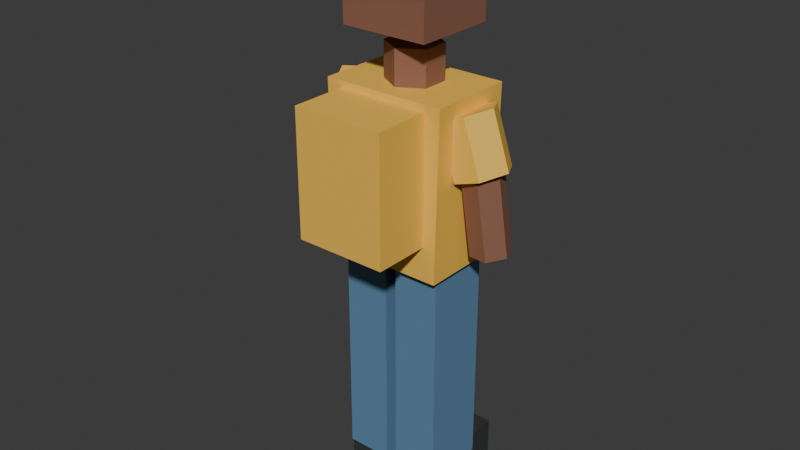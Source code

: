 # Source: pedestrian_02_far.blend  (saved by Blender 5.2.45; exported with 4.5.12 LTS)
import bpy
from mathutils import Matrix  # noqa: F401  (used for matrix-valued properties, if any)

bpy.ops.wm.read_factory_settings(use_empty=True)
scene = bpy.context.scene
scene.name = 'Scene'

# ---- collections
col_collection = bpy.data.collections.new('Collection'); scene.collection.children.link(col_collection)

# ---- materials (node trees are filled in below, after node groups)
mat_traffic_rubber = bpy.data.materials.new('traffic_rubber')
mat_traffic_rubber.diffuse_color = (0.035, 0.039, 0.037, 1.0)
mat_traffic_blue = bpy.data.materials.new('traffic_blue')
mat_traffic_blue.diffuse_color = (0.11, 0.24, 0.38, 1.0)
mat_traffic_gold = bpy.data.materials.new('traffic_gold')
mat_traffic_gold.diffuse_color = (0.95, 0.56, 0.075, 1.0)
mat_traffic_skin2 = bpy.data.materials.new('traffic_skin2')
mat_traffic_skin2.diffuse_color = (0.27, 0.12, 0.075, 1.0)

# ---- material node trees
mat_traffic_rubber.use_nodes = True; mat_traffic_rubber.node_tree.nodes.clear()
_N = mat_traffic_rubber.node_tree.nodes; _L = mat_traffic_rubber.node_tree.links
n0 = _N.new('ShaderNodeBsdfPrincipled'); n0.name = 'Principled BSDF'; n0.location = (-200, 100)
n0.inputs[0].default_value = (0.035, 0.039, 0.037, 1.0)
n0.inputs[2].default_value = 0.62
n0.inputs[10].default_value = 0.005
n1 = _N.new('ShaderNodeOutputMaterial'); n1.name = 'Material Output'; n1.location = (200, 100)
_L.new(n0.outputs[0], n1.inputs[0])
n1.is_active_output = True
mat_traffic_blue.use_nodes = True; mat_traffic_blue.node_tree.nodes.clear()
_N = mat_traffic_blue.node_tree.nodes; _L = mat_traffic_blue.node_tree.links
n0 = _N.new('ShaderNodeBsdfPrincipled'); n0.name = 'Principled BSDF'; n0.location = (-200, 100)
n0.inputs[0].default_value = (0.11, 0.24, 0.38, 1.0)
n0.inputs[2].default_value = 0.62
n0.inputs[10].default_value = 0.005
n1 = _N.new('ShaderNodeOutputMaterial'); n1.name = 'Material Output'; n1.location = (200, 100)
_L.new(n0.outputs[0], n1.inputs[0])
n1.is_active_output = True
mat_traffic_gold.use_nodes = True; mat_traffic_gold.node_tree.nodes.clear()
_N = mat_traffic_gold.node_tree.nodes; _L = mat_traffic_gold.node_tree.links
n0 = _N.new('ShaderNodeBsdfPrincipled'); n0.name = 'Principled BSDF'; n0.location = (-200, 100)
n0.inputs[0].default_value = (0.95, 0.56, 0.075, 1.0)
n0.inputs[2].default_value = 0.62
n0.inputs[10].default_value = 0.005
n1 = _N.new('ShaderNodeOutputMaterial'); n1.name = 'Material Output'; n1.location = (200, 100)
_L.new(n0.outputs[0], n1.inputs[0])
n1.is_active_output = True
mat_traffic_skin2.use_nodes = True; mat_traffic_skin2.node_tree.nodes.clear()
_N = mat_traffic_skin2.node_tree.nodes; _L = mat_traffic_skin2.node_tree.links
n0 = _N.new('ShaderNodeBsdfPrincipled'); n0.name = 'Principled BSDF'; n0.location = (-200, 100)
n0.inputs[0].default_value = (0.27, 0.12, 0.075, 1.0)
n0.inputs[2].default_value = 0.62
n0.inputs[10].default_value = 0.005
n1 = _N.new('ShaderNodeOutputMaterial'); n1.name = 'Material Output'; n1.location = (200, 100)
_L.new(n0.outputs[0], n1.inputs[0])
n1.is_active_output = True

# ---- world
world_world = bpy.data.worlds.new('World'); scene.world = world_world
world_world.use_nodes = True; world_world.node_tree.nodes.clear()
_N = world_world.node_tree.nodes; _L = world_world.node_tree.links
n0 = _N.new('ShaderNodeOutputWorld'); n0.name = 'World Output'; n0.location = (200, 100)
n1 = _N.new('ShaderNodeBackground'); n1.name = 'Background'; n1.location = (-200, 100)
n1.inputs[0].default_value = (0.05088, 0.05088, 0.05088, 1.0)
_L.new(n1.outputs[0], n0.inputs[0])
n0.is_active_output = True
world_world.color = (0.05088, 0.05088, 0.05088)
world_world.sun_shadow_jitter_overblur = 0.0

# ---- meshes
me_cube = bpy.data.meshes.new('Cube')
me_cube.from_pydata([(-0.07605, -0.155, -0.065), (-0.07605, -0.155, 0.065), (-0.07605, 0.155, -0.065), (-0.07605, 0.155, 0.065), (0.07605, -0.155, -0.065), (0.07605, -0.155, 0.065), (0.07605, 0.155, -0.065), (0.07605, 0.155, 0.065)], [], [(0, 1, 3, 2), (2, 3, 7, 6), (6, 7, 5, 4), (4, 5, 1, 0), (2, 6, 4, 0), (7, 3, 1, 5)])
_uv = me_cube.uv_layers.new(name='UVMap')
_uv.uv.foreach_set('vector', [0.375, 0.0, 0.625, 0.0, 0.625, 0.25, 0.375, 0.25, 0.375, 0.25, 0.625, 0.25, 0.625, 0.5, 0.375, 0.5, 0.375, 0.5, 0.625, 0.5, 0.625, 0.75, 0.375, 0.75, 0.375, 0.75, 0.625, 0.75, 0.625, 1.0, 0.375, 1.0, 0.125, 0.5, 0.375, 0.5, 0.375, 0.75, 0.125, 0.75, 0.625, 0.5, 0.875, 0.5, 0.875, 0.75, 0.625, 0.75])
me_cube.materials.append(mat_traffic_rubber)
me_cube.update()
me_cube_001 = bpy.data.meshes.new('Cube.001')
me_cube_001.from_pydata([(-0.078, -0.11, -0.3801), (-0.078, -0.11, 0.3801), (-0.078, 0.11, -0.3801), (-0.078, 0.11, 0.3801), (0.078, -0.11, -0.3801), (0.078, -0.11, 0.3801), (0.078, 0.11, -0.3801), (0.078, 0.11, 0.3801)], [], [(0, 1, 3, 2), (2, 3, 7, 6), (6, 7, 5, 4), (4, 5, 1, 0), (2, 6, 4, 0), (7, 3, 1, 5)])
_uv = me_cube_001.uv_layers.new(name='UVMap')
_uv.uv.foreach_set('vector', [0.375, 0.0, 0.625, 0.0, 0.625, 0.25, 0.375, 0.25, 0.375, 0.25, 0.625, 0.25, 0.625, 0.5, 0.375, 0.5, 0.375, 0.5, 0.625, 0.5, 0.625, 0.75, 0.375, 0.75, 0.375, 0.75, 0.625, 0.75, 0.625, 1.0, 0.375, 1.0, 0.125, 0.5, 0.375, 0.5, 0.375, 0.75, 0.125, 0.75, 0.625, 0.5, 0.875, 0.5, 0.875, 0.75, 0.625, 0.75])
me_cube_001.materials.append(mat_traffic_blue)
me_cube_001.update()
me_cube_002 = bpy.data.meshes.new('Cube.002')
me_cube_002.from_pydata([(-0.07605, -0.155, -0.065), (-0.07605, -0.155, 0.065), (-0.07605, 0.155, -0.065), (-0.07605, 0.155, 0.065), (0.07605, -0.155, -0.065), (0.07605, -0.155, 0.065), (0.07605, 0.155, -0.065), (0.07605, 0.155, 0.065)], [], [(0, 1, 3, 2), (2, 3, 7, 6), (6, 7, 5, 4), (4, 5, 1, 0), (2, 6, 4, 0), (7, 3, 1, 5)])
_uv = me_cube_002.uv_layers.new(name='UVMap')
_uv.uv.foreach_set('vector', [0.375, 0.0, 0.625, 0.0, 0.625, 0.25, 0.375, 0.25, 0.375, 0.25, 0.625, 0.25, 0.625, 0.5, 0.375, 0.5, 0.375, 0.5, 0.625, 0.5, 0.625, 0.75, 0.375, 0.75, 0.375, 0.75, 0.625, 0.75, 0.625, 1.0, 0.375, 1.0, 0.125, 0.5, 0.375, 0.5, 0.375, 0.75, 0.125, 0.75, 0.625, 0.5, 0.875, 0.5, 0.875, 0.75, 0.625, 0.75])
me_cube_002.materials.append(mat_traffic_rubber)
me_cube_002.update()
me_cube_003 = bpy.data.meshes.new('Cube.003')
me_cube_003.from_pydata([(-0.078, -0.11, -0.3801), (-0.078, -0.11, 0.3801), (-0.078, 0.11, -0.3801), (-0.078, 0.11, 0.3801), (0.078, -0.11, -0.3801), (0.078, -0.11, 0.3801), (0.078, 0.11, -0.3801), (0.078, 0.11, 0.3801)], [], [(0, 1, 3, 2), (2, 3, 7, 6), (6, 7, 5, 4), (4, 5, 1, 0), (2, 6, 4, 0), (7, 3, 1, 5)])
_uv = me_cube_003.uv_layers.new(name='UVMap')
_uv.uv.foreach_set('vector', [0.375, 0.0, 0.625, 0.0, 0.625, 0.25, 0.375, 0.25, 0.375, 0.25, 0.625, 0.25, 0.625, 0.5, 0.375, 0.5, 0.375, 0.5, 0.625, 0.5, 0.625, 0.75, 0.375, 0.75, 0.375, 0.75, 0.625, 0.75, 0.625, 1.0, 0.375, 1.0, 0.125, 0.5, 0.375, 0.5, 0.375, 0.75, 0.125, 0.75, 0.625, 0.5, 0.875, 0.5, 0.875, 0.75, 0.625, 0.75])
me_cube_003.materials.append(mat_traffic_blue)
me_cube_003.update()
me_shirt = bpy.data.meshes.new('Shirt')
me_shirt.from_pydata([(-0.195, -0.145, 0.8302), (0.195, -0.145, 0.8302), (0.2067, -0.145, 1.384), (-0.2067, -0.145, 1.384), (-0.195, 0.145, 0.8302), (0.195, 0.145, 0.8302), (0.2067, 0.145, 1.384), (-0.2067, 0.145, 1.384)], [], [(3, 2, 1, 0), (0, 1, 5, 4), (1, 2, 6, 5), (2, 3, 7, 6), (3, 0, 4, 7), (4, 5, 6, 7)])
me_shirt.materials.append(mat_traffic_gold)
me_shirt.update()
me_cylinder = bpy.data.meshes.new('Cylinder')
me_cylinder.from_pydata([(0.0, 0.09, -0.075), (0.0, 0.09, 0.075), (0.07794, 0.045, -0.075), (0.07794, 0.045, 0.075), (0.07794, -0.045, -0.075), (0.07794, -0.045, 0.075), (0.0, -0.09, -0.075), (0.0, -0.09, 0.075), (-0.07794, -0.045, -0.075), (-0.07794, -0.045, 0.075), (-0.07794, 0.045, -0.075), (-0.07794, 0.045, 0.075)], [], [(0, 1, 3, 2), (2, 3, 5, 4), (4, 5, 7, 6), (6, 7, 9, 8), (3, 1, 11, 9, 7, 5), (8, 9, 11, 10), (10, 11, 1, 0), (0, 2, 4, 6, 8, 10)])
_uv = me_cylinder.uv_layers.new(name='UVMap')
_uv.uv.foreach_set('vector', [1.0, 0.5, 1.0, 1.0, 0.8333, 1.0, 0.8333, 0.5, 0.8333, 0.5, 0.8333, 1.0, 0.6667, 1.0, 0.6667, 0.5, 0.6667, 0.5, 0.6667, 1.0, 0.5, 1.0, 0.5, 0.5, 0.5, 0.5, 0.5, 1.0, 0.3333, 1.0, 0.3333, 0.5, 0.4578, 0.37, 0.25, 0.49, 0.04215, 0.37, 0.04215, 0.13, 0.25, 0.01, 0.4578, 0.13, 0.3333, 0.5, 0.3333, 1.0, 0.1667, 1.0, 0.1667, 0.5, 0.1667, 0.5, 0.1667, 1.0, -8.941e-08, 1.0, -8.941e-08, 0.5, 0.75, 0.49, 0.9578, 0.37, 0.9578, 0.13, 0.75, 0.01, 0.5422, 0.13, 0.5422, 0.37])
me_cylinder.materials.append(mat_traffic_skin2)
me_cylinder.update()
me_cube_004 = bpy.data.meshes.new('Cube.004')
me_cube_004.from_pydata([(-0.145, -0.14, -0.16), (-0.145, -0.14, 0.16), (-0.145, 0.14, -0.16), (-0.145, 0.14, 0.16), (0.145, -0.14, -0.16), (0.145, -0.14, 0.16), (0.145, 0.14, -0.16), (0.145, 0.14, 0.16)], [], [(0, 1, 3, 2), (2, 3, 7, 6), (6, 7, 5, 4), (4, 5, 1, 0), (2, 6, 4, 0), (7, 3, 1, 5)])
_uv = me_cube_004.uv_layers.new(name='UVMap')
_uv.uv.foreach_set('vector', [0.375, 0.0, 0.625, 0.0, 0.625, 0.25, 0.375, 0.25, 0.375, 0.25, 0.625, 0.25, 0.625, 0.5, 0.375, 0.5, 0.375, 0.5, 0.625, 0.5, 0.625, 0.75, 0.375, 0.75, 0.375, 0.75, 0.625, 0.75, 0.625, 1.0, 0.375, 1.0, 0.125, 0.5, 0.375, 0.5, 0.375, 0.75, 0.125, 0.75, 0.625, 0.5, 0.875, 0.5, 0.875, 0.75, 0.625, 0.75])
me_cube_004.materials.append(mat_traffic_skin2)
me_cube_004.update()
me_cylinder_001 = bpy.data.meshes.new('Cylinder.001')
me_cylinder_001.from_pydata([(0.0, 0.092, -0.09505), (0.0, 0.092, 0.09505), (0.07967, 0.046, -0.09505), (0.07967, 0.046, 0.09505), (0.07967, -0.046, -0.09505), (0.07967, -0.046, 0.09505), (0.0, -0.092, -0.09505), (0.0, -0.092, 0.09505), (-0.07967, -0.046, -0.09505), (-0.07967, -0.046, 0.09505), (-0.07967, 0.046, -0.09505), (-0.07967, 0.046, 0.09505)], [], [(0, 1, 3, 2), (2, 3, 5, 4), (4, 5, 7, 6), (6, 7, 9, 8), (3, 1, 11, 9, 7, 5), (8, 9, 11, 10), (10, 11, 1, 0), (0, 2, 4, 6, 8, 10)])
_uv = me_cylinder_001.uv_layers.new(name='UVMap')
_uv.uv.foreach_set('vector', [1.0, 0.5, 1.0, 1.0, 0.8333, 1.0, 0.8333, 0.5, 0.8333, 0.5, 0.8333, 1.0, 0.6667, 1.0, 0.6667, 0.5, 0.6667, 0.5, 0.6667, 1.0, 0.5, 1.0, 0.5, 0.5, 0.5, 0.5, 0.5, 1.0, 0.3333, 1.0, 0.3333, 0.5, 0.4578, 0.37, 0.25, 0.49, 0.04215, 0.37, 0.04215, 0.13, 0.25, 0.01, 0.4578, 0.13, 0.3333, 0.5, 0.3333, 1.0, 0.1667, 1.0, 0.1667, 0.5, 0.1667, 0.5, 0.1667, 1.0, -8.941e-08, 1.0, -8.941e-08, 0.5, 0.75, 0.49, 0.9578, 0.37, 0.9578, 0.13, 0.75, 0.01, 0.5422, 0.13, 0.5422, 0.37])
me_cylinder_001.materials.append(mat_traffic_gold)
me_cylinder_001.update()
me_cylinder_002 = bpy.data.meshes.new('Cylinder.002')
me_cylinder_002.from_pydata([(0.0, 0.066, -0.1276), (0.0, 0.066, 0.1276), (0.05716, 0.033, -0.1276), (0.05716, 0.033, 0.1276), (0.05716, -0.033, -0.1276), (0.05716, -0.033, 0.1276), (0.0, -0.066, -0.1276), (0.0, -0.066, 0.1276), (-0.05716, -0.033, -0.1276), (-0.05716, -0.033, 0.1276), (-0.05716, 0.033, -0.1276), (-0.05716, 0.033, 0.1276)], [], [(0, 1, 3, 2), (2, 3, 5, 4), (4, 5, 7, 6), (6, 7, 9, 8), (3, 1, 11, 9, 7, 5), (8, 9, 11, 10), (10, 11, 1, 0), (0, 2, 4, 6, 8, 10)])
_uv = me_cylinder_002.uv_layers.new(name='UVMap')
_uv.uv.foreach_set('vector', [1.0, 0.5, 1.0, 1.0, 0.8333, 1.0, 0.8333, 0.5, 0.8333, 0.5, 0.8333, 1.0, 0.6667, 1.0, 0.6667, 0.5, 0.6667, 0.5, 0.6667, 1.0, 0.5, 1.0, 0.5, 0.5, 0.5, 0.5, 0.5, 1.0, 0.3333, 1.0, 0.3333, 0.5, 0.4578, 0.37, 0.25, 0.49, 0.04215, 0.37, 0.04215, 0.13, 0.25, 0.01, 0.4578, 0.13, 0.3333, 0.5, 0.3333, 1.0, 0.1667, 1.0, 0.1667, 0.5, 0.1667, 0.5, 0.1667, 1.0, -8.941e-08, 1.0, -8.941e-08, 0.5, 0.75, 0.49, 0.9578, 0.37, 0.9578, 0.13, 0.75, 0.01, 0.5422, 0.13, 0.5422, 0.37])
me_cylinder_002.materials.append(mat_traffic_skin2)
me_cylinder_002.update()
me_cylinder_003 = bpy.data.meshes.new('Cylinder.003')
me_cylinder_003.from_pydata([(0.0, 0.092, -0.09505), (0.0, 0.092, 0.09505), (0.07967, 0.046, -0.09505), (0.07967, 0.046, 0.09505), (0.07967, -0.046, -0.09505), (0.07967, -0.046, 0.09505), (0.0, -0.092, -0.09505), (0.0, -0.092, 0.09505), (-0.07967, -0.046, -0.09505), (-0.07967, -0.046, 0.09505), (-0.07967, 0.046, -0.09505), (-0.07967, 0.046, 0.09505)], [], [(0, 1, 3, 2), (2, 3, 5, 4), (4, 5, 7, 6), (6, 7, 9, 8), (3, 1, 11, 9, 7, 5), (8, 9, 11, 10), (10, 11, 1, 0), (0, 2, 4, 6, 8, 10)])
_uv = me_cylinder_003.uv_layers.new(name='UVMap')
_uv.uv.foreach_set('vector', [1.0, 0.5, 1.0, 1.0, 0.8333, 1.0, 0.8333, 0.5, 0.8333, 0.5, 0.8333, 1.0, 0.6667, 1.0, 0.6667, 0.5, 0.6667, 0.5, 0.6667, 1.0, 0.5, 1.0, 0.5, 0.5, 0.5, 0.5, 0.5, 1.0, 0.3333, 1.0, 0.3333, 0.5, 0.4578, 0.37, 0.25, 0.49, 0.04215, 0.37, 0.04215, 0.13, 0.25, 0.01, 0.4578, 0.13, 0.3333, 0.5, 0.3333, 1.0, 0.1667, 1.0, 0.1667, 0.5, 0.1667, 0.5, 0.1667, 1.0, -8.941e-08, 1.0, -8.941e-08, 0.5, 0.75, 0.49, 0.9578, 0.37, 0.9578, 0.13, 0.75, 0.01, 0.5422, 0.13, 0.5422, 0.37])
me_cylinder_003.materials.append(mat_traffic_gold)
me_cylinder_003.update()
me_cylinder_004 = bpy.data.meshes.new('Cylinder.004')
me_cylinder_004.from_pydata([(0.0, 0.066, -0.1276), (0.0, 0.066, 0.1276), (0.05716, 0.033, -0.1276), (0.05716, 0.033, 0.1276), (0.05716, -0.033, -0.1276), (0.05716, -0.033, 0.1276), (0.0, -0.066, -0.1276), (0.0, -0.066, 0.1276), (-0.05716, -0.033, -0.1276), (-0.05716, -0.033, 0.1276), (-0.05716, 0.033, -0.1276), (-0.05716, 0.033, 0.1276)], [], [(0, 1, 3, 2), (2, 3, 5, 4), (4, 5, 7, 6), (6, 7, 9, 8), (3, 1, 11, 9, 7, 5), (8, 9, 11, 10), (10, 11, 1, 0), (0, 2, 4, 6, 8, 10)])
_uv = me_cylinder_004.uv_layers.new(name='UVMap')
_uv.uv.foreach_set('vector', [1.0, 0.5, 1.0, 1.0, 0.8333, 1.0, 0.8333, 0.5, 0.8333, 0.5, 0.8333, 1.0, 0.6667, 1.0, 0.6667, 0.5, 0.6667, 0.5, 0.6667, 1.0, 0.5, 1.0, 0.5, 0.5, 0.5, 0.5, 0.5, 1.0, 0.3333, 1.0, 0.3333, 0.5, 0.4578, 0.37, 0.25, 0.49, 0.04215, 0.37, 0.04215, 0.13, 0.25, 0.01, 0.4578, 0.13, 0.3333, 0.5, 0.3333, 1.0, 0.1667, 1.0, 0.1667, 0.5, 0.1667, 0.5, 0.1667, 1.0, -8.941e-08, 1.0, -8.941e-08, 0.5, 0.75, 0.49, 0.9578, 0.37, 0.9578, 0.13, 0.75, 0.01, 0.5422, 0.13, 0.5422, 0.37])
me_cylinder_004.materials.append(mat_traffic_skin2)
me_cylinder_004.update()
me_cube_005 = bpy.data.meshes.new('Cube.005')
me_cube_005.from_pydata([(-0.154, -0.105, -0.2094), (-0.154, -0.105, 0.2094), (-0.154, 0.105, -0.2094), (-0.154, 0.105, 0.2094), (0.154, -0.105, -0.2094), (0.154, -0.105, 0.2094), (0.154, 0.105, -0.2094), (0.154, 0.105, 0.2094)], [], [(0, 1, 3, 2), (2, 3, 7, 6), (6, 7, 5, 4), (4, 5, 1, 0), (2, 6, 4, 0), (7, 3, 1, 5)])
_uv = me_cube_005.uv_layers.new(name='UVMap')
_uv.uv.foreach_set('vector', [0.375, 0.0, 0.625, 0.0, 0.625, 0.25, 0.375, 0.25, 0.375, 0.25, 0.625, 0.25, 0.625, 0.5, 0.375, 0.5, 0.375, 0.5, 0.625, 0.5, 0.625, 0.75, 0.375, 0.75, 0.375, 0.75, 0.625, 0.75, 0.625, 1.0, 0.375, 1.0, 0.125, 0.5, 0.375, 0.5, 0.375, 0.75, 0.125, 0.75, 0.625, 0.5, 0.875, 0.5, 0.875, 0.75, 0.625, 0.75])
me_cube_005.materials.append(mat_traffic_gold)
me_cube_005.update()

# ---- objects
ob_shoe = bpy.data.objects.new('Shoe', me_cube)
ob_trouser_leg = bpy.data.objects.new('Trouser leg', me_cube_001)
ob_shoe_001 = bpy.data.objects.new('Shoe.001', me_cube_002)
ob_trouser_leg_001 = bpy.data.objects.new('Trouser leg.001', me_cube_003)
ob_shirt = bpy.data.objects.new('Shirt', me_shirt)
ob_neck = bpy.data.objects.new('Neck', me_cylinder)
ob_head = bpy.data.objects.new('Head', me_cube_004)
ob_sleeve = bpy.data.objects.new('Sleeve', me_cylinder_001)
ob_forearm = bpy.data.objects.new('Forearm', me_cylinder_002)
ob_sleeve_001 = bpy.data.objects.new('Sleeve.001', me_cylinder_003)
ob_forearm_001 = bpy.data.objects.new('Forearm.001', me_cylinder_004)
ob_backpack = bpy.data.objects.new('Backpack', me_cube_005)

# ---- transforms, parenting, visibility, modifiers, constraints
ob_shoe.location = (-0.0975, 0.05, 0.065)
ob_trouser_leg.location = (-0.0975, 0.0, 0.4473)
ob_shoe_001.location = (0.0975, 0.05, 0.065)
ob_trouser_leg_001.location = (0.0975, 0.0, 0.4473)
ob_shirt.location = (0.0, 0.0, 0.0)
ob_neck.location = (0.0, 0.0, 1.424)
ob_head.location = (0.0, 0.0, 1.71)
ob_sleeve.location = (-0.225, 0.0, 1.244)
ob_sleeve.rotation_euler = (2.82, -1.248e-07, -1.571)
ob_forearm.location = (-0.265, 0.0125, 1.027)
ob_forearm.rotation_euler = (-0.1258, -3.142, 0.6747)
ob_sleeve_001.location = (0.225, 0.0, 1.244)
ob_sleeve_001.rotation_euler = (2.82, 1.248e-07, 1.571)
ob_forearm_001.location = (0.265, 0.0125, 1.027)
ob_forearm_001.rotation_euler = (-0.1258, 3.142, -0.6747)
ob_backpack.location = (0.0, -0.23, 1.153)

# ---- collection membership
col_collection.objects.link(ob_shoe)
col_collection.objects.link(ob_trouser_leg)
col_collection.objects.link(ob_shoe_001)
col_collection.objects.link(ob_trouser_leg_001)
col_collection.objects.link(ob_shirt)
col_collection.objects.link(ob_neck)
col_collection.objects.link(ob_head)
col_collection.objects.link(ob_sleeve)
col_collection.objects.link(ob_forearm)
col_collection.objects.link(ob_sleeve_001)
col_collection.objects.link(ob_forearm_001)
col_collection.objects.link(ob_backpack)

# ---- scene / render settings (as saved in the file)
scene.frame_start = 1; scene.frame_end = 250; scene.frame_set(1)
scene.render.engine = 'BLENDER_EEVEE_NEXT'
scene.render.bake_bias = 0.0
scene.render.bake_samples = 0
scene.render.compositor_device = 'GPU'
scene.eevee.use_volume_custom_range = False
scene.eevee.fast_gi_thickness_near = 0.1
scene.eevee.fast_gi_thickness_far = 0.0
scene.eevee.ray_tracing_options.screen_trace_thickness = 0.1
bpy.context.view_layer.update()

# ---- added for rendering (the .blend has no active camera and no usable light): camera, sun
cam_auto = bpy.data.cameras.new('AutoCamera')
cam_auto.lens = 50.0
cam_auto.sensor_width = 36.0
cam_auto.clip_end = 1000.0
ob_auto_camera = bpy.data.objects.new('AutoCamera', cam_auto)
scene.collection.objects.link(ob_auto_camera)
ob_auto_camera.location = (1.92047, -2.36956, 2.47138)
ob_auto_camera.rotation_euler = (1.09748, -7.21219e-08, 0.694738)
scene.camera = ob_auto_camera
light_auto_sun = bpy.data.lights.new('AutoSun', 'SUN')
light_auto_sun.energy = 3.0
light_auto_sun.angle = 0.0523599
ob_auto_sun = bpy.data.objects.new('AutoSun', light_auto_sun)
scene.collection.objects.link(ob_auto_sun)
ob_auto_sun.rotation_euler = (0.872665, 0.174533, 0.523599)
bpy.context.view_layer.update()
